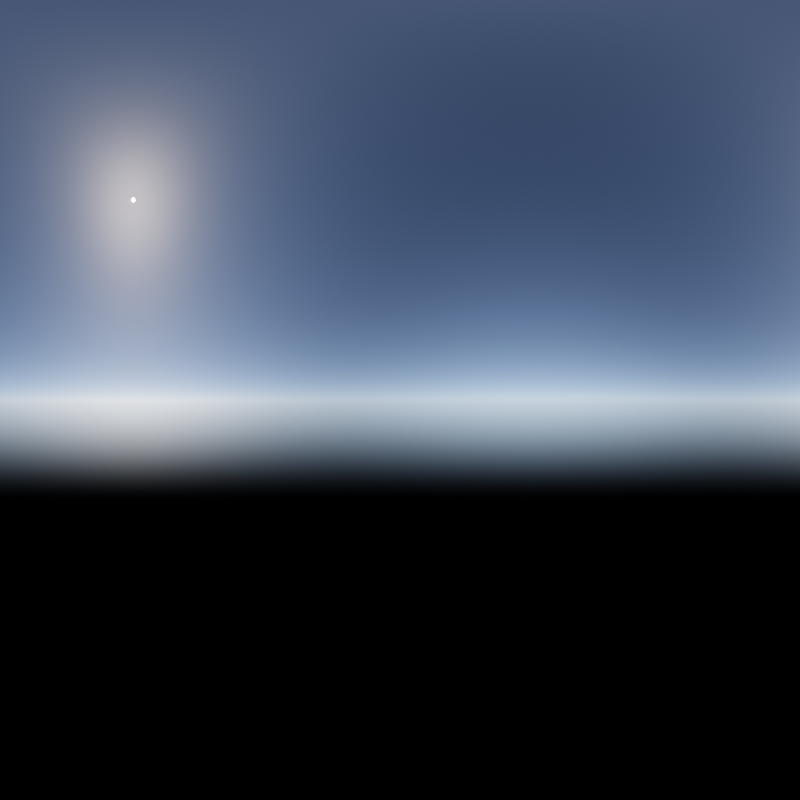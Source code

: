 # Source: BlueSky.blend  (saved by Blender 3.3.6; exported with 4.5.12 LTS)
import bpy
from mathutils import Matrix  # noqa: F401  (used for matrix-valued properties, if any)

bpy.ops.wm.read_factory_settings(use_empty=True)
scene = bpy.context.scene
scene.name = 'Scene'

# ---- collections
col_collection = bpy.data.collections.new('Collection'); scene.collection.children.link(col_collection)

# ---- world
world_world = bpy.data.worlds.new('World'); scene.world = world_world
world_world.use_nodes = True; world_world.node_tree.nodes.clear()
_N = world_world.node_tree.nodes; _L = world_world.node_tree.links
n0 = _N.new('ShaderNodeOutputWorld'); n0.name = 'World Output'; n0.location = (294, 282)
n1 = _N.new('ShaderNodeBackground'); n1.name = '背景'; n1.location = (70, 267)
n1.inputs[1].default_value = 0.2
n2 = _N.new('ShaderNodeTexSky'); n2.name = '大気テクスチャ'; n2.location = (-180, 279)
n2.width = 184
n2.sun_elevation = 0.7854
n2.sun_rotation = 1.047
n2.air_density = 0.2
n2.dust_density = 0.2
n2.ozone_density = 0.2
_L.new(n1.outputs[0], n0.inputs[0])
_L.new(n2.outputs[0], n1.inputs[0])
n0.is_active_output = True
world_world.color = (0.05088, 0.05088, 0.05088)
world_world.use_sun_shadow = False
world_world.sun_shadow_jitter_overblur = 0.0

# ---- cameras
cam_x = bpy.data.cameras.new('カメラ')
cam_x.type = 'PANO'
cam_x.panorama_type = 'EQUIRECTANGULAR'

# ---- objects
ob_x = bpy.data.objects.new('カメラ', cam_x)

# ---- transforms, parenting, visibility, modifiers, constraints
ob_x.location = (0.0, 0.0, 0.0)
ob_x.rotation_euler = (1.571, 0.0, 3.142)

# ---- collection membership
col_collection.objects.link(ob_x)

# ---- scene / render settings (as saved in the file)
scene.camera = ob_x
scene.frame_start = 1; scene.frame_end = 250; scene.frame_set(1)
scene.render.engine = 'CYCLES'
scene.render.image_settings.file_format = 'HDR'
scene.render.image_settings.color_mode = 'RGB'
scene.render.image_settings.color_depth = '32'
scene.render.resolution_x = 2048
scene.render.resolution_y = 2048
scene.cycles.sampling_pattern = 'TABULATED_SOBOL'
scene.cycles.use_light_tree = False
scene.view_settings.view_transform = 'Filmic'
bpy.context.view_layer.update()
